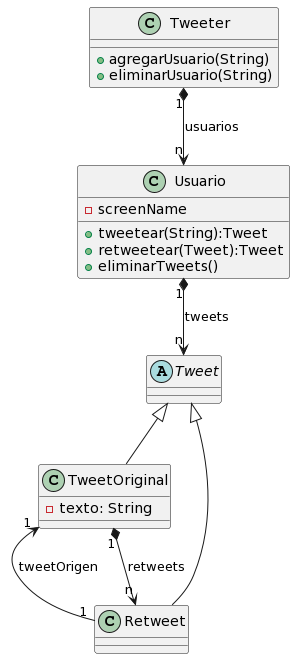

The diagram above was rendered by PlantUML. Its source (embedded in the PNG):
@startuml
class Tweeter{
 +agregarUsuario(String)
 +eliminarUsuario(String)
}

class Usuario{
 -screenName
 +tweetear(String):Tweet
 +retweetear(Tweet):Tweet
 +eliminarTweets()
}

abstract Tweet{
}

class TweetOriginal{
 -texto: String
}

class Retweet{
 
}

Tweeter "1" *--> "n" Usuario: usuarios
Usuario "1" *--> "n" Tweet: tweets

Tweet <|-- TweetOriginal
Tweet <|-- Retweet

TweetOriginal "1" <-- "1" Retweet: tweetOrigen
Retweet "n" <--* "1" TweetOriginal: retweets
@enduml